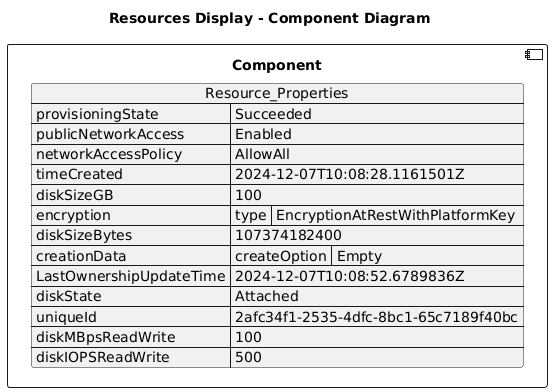

The diagram above was rendered by PlantUML. Its source (embedded in the PNG):
@startuml

title Resources Display - Component Diagram

component Component {

json  Resource_Properties {
  "provisioningState": "Succeeded",
  "publicNetworkAccess": "Enabled",
  "networkAccessPolicy": "AllowAll",
  "timeCreated": "2024-12-07T10:08:28.1161501Z",
  "diskSizeGB": 100,
  "encryption": {
    "type": "EncryptionAtRestWithPlatformKey"
  },
  "diskSizeBytes": 107374182400,
  "creationData": {
    "createOption": "Empty"
  },
  "LastOwnershipUpdateTime": "2024-12-07T10:08:52.6789836Z",
  "diskState": "Attached",
  "uniqueId": "2afc34f1-2535-4dfc-8bc1-65c7189f40bc",
  "diskMBpsReadWrite": 100,
  "diskIOPSReadWrite": 500
}
}
@enduml